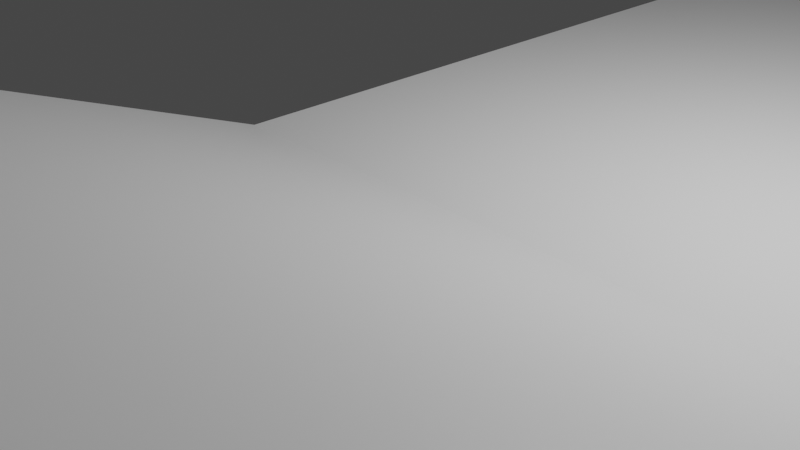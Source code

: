 # Source: beam.blend  (saved by Blender 2.93.21; exported with 4.5.12 LTS)
import bpy
from mathutils import Matrix  # noqa: F401  (used for matrix-valued properties, if any)

bpy.ops.wm.read_factory_settings(use_empty=True)
scene = bpy.context.scene
scene.name = 'Scene'

# ---- collections
col_collection = bpy.data.collections.new('Collection'); scene.collection.children.link(col_collection)

# ---- materials (node trees are filled in below, after node groups)
mat_material = bpy.data.materials.new('Material')
mat_material.alpha_threshold = 0.0
mat_material.use_transparent_shadow = False
mat_material.line_color = (0.0, 0.0, 0.0, 1.0)

# ---- material node trees
mat_material.use_nodes = True; mat_material.node_tree.nodes.clear()
_N = mat_material.node_tree.nodes; _L = mat_material.node_tree.links
n0 = _N.new('ShaderNodeOutputMaterial'); n0.name = 'Material Output'; n0.location = (300, 300)
n1 = _N.new('ShaderNodeBsdfPrincipled'); n1.name = 'Principled BSDF'; n1.location = (10, 300)
n1.distribution = 'GGX'
n1.subsurface_method = 'BURLEY'
n1.inputs[2].default_value = 0.4
n1.inputs[3].default_value = 1.45
n1.inputs[27].default_value = (0.0, 0.0, 0.0, 1.0)
n1.inputs[28].default_value = 1.0
_L.new(n1.outputs[0], n0.inputs[0])
n0.is_active_output = True

# ---- world
world_world = bpy.data.worlds.new('World'); scene.world = world_world
world_world.use_nodes = True; world_world.node_tree.nodes.clear()
_N = world_world.node_tree.nodes; _L = world_world.node_tree.links
n0 = _N.new('ShaderNodeOutputWorld'); n0.name = 'World Output'; n0.location = (300, 300)
n1 = _N.new('ShaderNodeBackground'); n1.name = 'Background'; n1.location = (10, 300)
n1.inputs[0].default_value = (0.05088, 0.05088, 0.05088, 1.0)
_L.new(n1.outputs[0], n0.inputs[0])
n0.is_active_output = True
world_world.color = (0.05088, 0.05088, 0.05088)
world_world.use_sun_shadow = False
world_world.sun_shadow_jitter_overblur = 0.0

# ---- cameras
cam_camera = bpy.data.cameras.new('Camera')
cam_camera.clip_end = 100.0
cam_camera.ortho_scale = 7.314

# ---- lights
light_light = bpy.data.lights.new('Light', 'POINT')
light_light.transmission_factor = 0.0
light_light.energy = 1000.0
light_light.shadow_soft_size = 0.1
light_light.shadow_maximum_resolution = 0.006
light_light.use_absolute_resolution = True

# ---- meshes
me_cube = bpy.data.meshes.new('Cube')
me_cube.from_pydata([(49.53, -1.0, 1.0), (49.53, -1.0, -1.0), (-1.0, -1.0, 1.0), (-1.0, -1.0, -1.0), (-1.0, 77.67, -1.0), (49.53, 77.67, 1.0), (-1.0, 77.67, 1.0), (49.53, 77.67, -1.0), (-1.0, 38.33, -1.0), (49.53, 38.33, 1.0), (-1.0, 38.33, 1.0), (49.53, 38.33, -1.0), (-1.0, 117.4, 1.0), (49.53, 117.4, -1.0), (-1.0, 117.4, -1.0), (49.53, 117.4, 1.0), (24.27, -1.0, 1.0), (24.27, -1.0, -1.0), (24.27, 77.67, -1.0), (24.27, 77.67, 1.0), (24.27, 38.33, -1.0), (24.27, 38.33, 1.0), (24.27, 117.4, 1.0), (24.27, 117.4, -1.0), (36.9, -1.0, -1.0), (36.9, 77.67, 1.0), (36.9, 38.33, 1.0), (36.9, 117.4, 1.0), (36.9, -1.0, 1.0), (36.9, 77.67, -1.0), (36.9, 38.33, -1.0), (36.9, 117.4, -1.0), (11.63, -1.0, 1.0), (11.63, 77.67, -1.0), (11.63, 38.33, -1.0), (11.63, 117.4, -1.0), (11.63, -1.0, -1.0), (11.63, 77.67, 1.0), (11.63, 38.33, 1.0), (11.63, 117.4, 1.0), (17.95, -1.0, -1.0), (17.95, 157.1, 1.0), (17.95, 77.67, 1.0), (17.95, 38.33, 1.0), (17.95, 117.4, 1.0), (17.95, 157.1, -1.0), (17.95, -1.0, 1.0), (17.95, 77.67, -1.0), (17.95, 38.33, -1.0), (17.95, 117.4, -1.0), (30.55, 157.1, -1.0), (30.55, -1.0, 1.0), (30.55, 77.67, -1.0), (30.55, 38.33, -1.0), (30.55, 117.4, -1.0), (30.55, -1.0, -1.0), (30.55, 157.1, 1.0), (30.55, 77.67, 1.0), (30.55, 38.33, 1.0), (30.55, 117.4, 1.0), (21.11, -1.0, -1.0), (21.11, 157.1, 1.0), (21.11, 77.67, 1.0), (21.11, 38.33, 1.0), (21.11, 117.4, 1.0), (21.11, 157.1, -1.0), (21.11, -1.0, 1.0), (21.11, 77.67, -1.0), (21.11, 38.33, -1.0), (21.11, 117.4, -1.0), (27.41, 157.1, -1.0), (27.41, -1.0, 1.0), (27.41, 77.67, -1.0), (27.41, 38.33, -1.0), (27.41, 117.4, -1.0), (27.41, -1.0, -1.0), (27.41, 157.1, 1.0), (27.41, 77.67, 1.0), (27.41, 38.33, 1.0), (27.41, 117.4, 1.0), (-1.0, 97.53, -1.0), (49.53, 97.53, 1.0), (-1.0, 97.53, 1.0), (49.53, 97.53, -1.0), (24.27, 97.53, 1.0), (24.27, 97.53, -1.0), (36.9, 97.53, 1.0), (36.9, 97.53, -1.0), (11.63, 97.53, -1.0), (11.63, 97.53, 1.0), (17.95, 97.53, 1.0), (17.95, 97.53, -1.0), (30.55, 97.53, -1.0), (30.55, 97.53, 1.0), (21.11, 97.53, 1.0), (21.11, 97.53, -1.0), (27.41, 97.53, -1.0), (27.41, 97.53, 1.0), (-1.0, 87.6, -1.0), (49.53, 87.6, 1.0), (24.27, 87.6, 1.0), (24.27, 87.6, -1.0), (36.9, 87.6, 1.0), (36.9, 87.6, -1.0), (11.63, 87.6, -1.0), (11.63, 87.6, 1.0), (17.95, 87.6, 1.0), (17.95, 87.6, -1.0), (30.55, 87.6, -1.0), (30.55, 87.6, 1.0), (21.11, 87.6, 1.0), (21.11, 87.6, -1.0), (27.41, 87.6, -1.0), (27.41, 87.6, 1.0), (-1.0, 87.6, 1.0), (49.53, 87.6, -1.0), (-1.0, 107.5, 1.0), (49.53, 107.5, -1.0), (-1.0, 107.5, -1.0), (49.53, 107.5, 1.0), (24.27, 107.5, 1.0), (24.27, 107.5, -1.0), (36.9, 107.5, 1.0), (36.9, 107.5, -1.0), (11.63, 107.5, -1.0), (11.63, 107.5, 1.0), (17.95, 107.5, 1.0), (17.95, 107.5, -1.0), (30.55, 107.5, -1.0), (30.55, 107.5, 1.0), (21.11, 107.5, 1.0), (21.11, 107.5, -1.0), (27.41, 107.5, -1.0), (27.41, 107.5, 1.0), (-1.0, 92.56, 1.0), (49.53, 92.56, -1.0), (-1.0, 92.56, -1.0), (49.53, 92.56, 1.0), (24.27, 92.56, 1.0), (24.27, 92.56, -1.0), (36.9, 92.56, 1.0), (36.9, 92.56, -1.0), (11.63, 92.56, -1.0), (11.63, 92.56, 1.0), (17.95, 92.56, 1.0), (17.95, 92.56, -1.0), (30.55, 92.56, -1.0), (30.55, 92.56, 1.0), (21.11, 92.56, 1.0), (21.11, 92.56, -1.0), (27.41, 92.56, -1.0), (27.41, 92.56, 1.0), (-1.0, 102.5, -1.0), (49.53, 102.5, 1.0), (24.27, 102.5, 1.0), (24.27, 102.5, -1.0), (36.9, 102.5, 1.0), (36.9, 102.5, -1.0), (11.63, 102.5, -1.0), (11.63, 102.5, 1.0), (17.95, 102.5, 1.0), (17.95, 102.5, -1.0), (30.55, 102.5, -1.0), (30.55, 102.5, 1.0), (21.11, 102.5, 1.0), (21.11, 102.5, -1.0), (27.41, 102.5, -1.0), (27.41, 102.5, 1.0), (-1.0, 102.5, 1.0), (49.53, 102.5, -1.0), (98.36, 102.5, 1.0), (98.36, 97.53, 1.0), (98.36, 97.53, -1.0), (98.36, 92.56, 1.0), (98.36, 87.6, 1.0), (98.36, 87.6, -1.0), (98.36, 92.56, -1.0), (98.36, 102.5, -1.0), (121.8, 102.5, 1.0), (121.8, 97.53, 1.0), (121.8, 97.53, -1.0), (121.8, 92.56, 1.0), (121.8, 87.6, 1.0), (121.8, 87.6, -1.0), (121.8, 92.56, -1.0), (121.8, 102.5, -1.0), (98.36, 115.3, 1.0), (98.36, 115.3, -1.0), (121.8, 115.3, 1.0), (121.8, 115.3, -1.0), (98.36, 42.23, 1.0), (98.36, 42.23, -1.0), (121.8, 42.23, 1.0), (121.8, 42.23, -1.0), (132.1, 102.5, 1.0), (132.1, 97.53, 1.0), (132.1, 97.53, -1.0), (132.1, 92.56, 1.0), (132.1, 87.6, 1.0), (132.1, 87.6, -1.0), (132.1, 92.56, -1.0), (132.1, 102.5, -1.0), (132.1, 115.3, 1.0), (132.1, 115.3, -1.0), (132.1, 42.23, 1.0), (132.1, 42.23, -1.0), (-1.0, 18.67, -1.0), (49.53, 18.67, 1.0), (-1.0, 18.67, 1.0), (49.53, 18.67, -1.0), (24.27, 18.67, -1.0), (24.27, 18.67, 1.0), (36.9, 18.67, 1.0), (36.9, 18.67, -1.0), (11.63, 18.67, -1.0), (11.63, 18.67, 1.0), (17.95, 18.67, 1.0), (17.95, 18.67, -1.0), (30.55, 18.67, -1.0), (30.55, 18.67, 1.0), (21.11, 18.67, 1.0), (21.11, 18.67, -1.0), (27.41, 18.67, -1.0), (27.41, 18.67, 1.0), (-1.0, 28.5, 1.0), (49.53, 28.5, -1.0), (-1.0, 28.5, -1.0), (49.53, 28.5, 1.0), (24.27, 28.5, -1.0), (24.27, 28.5, 1.0), (36.9, 28.5, 1.0), (36.9, 28.5, -1.0), (11.63, 28.5, -1.0), (11.63, 28.5, 1.0), (17.95, 28.5, 1.0), (17.95, 28.5, -1.0), (30.55, 28.5, -1.0), (30.55, 28.5, 1.0), (21.11, 28.5, 1.0), (21.11, 28.5, -1.0), (27.41, 28.5, -1.0), (27.41, 28.5, 1.0), (-1.0, 8.833, -1.0), (49.53, 8.833, 1.0), (24.27, 8.833, -1.0), (24.27, 8.833, 1.0), (36.9, 8.833, 1.0), (36.9, 8.833, -1.0), (11.63, 8.833, -1.0), (11.63, 8.833, 1.0), (17.95, 8.833, 1.0), (17.95, 8.833, -1.0), (30.55, 8.833, -1.0), (30.55, 8.833, 1.0), (21.11, 8.833, 1.0), (21.11, 8.833, -1.0), (27.41, 8.833, -1.0), (27.41, 8.833, 1.0), (-1.0, 8.833, 1.0), (49.53, 8.833, -1.0), (-1.0, 13.75, 1.0), (49.53, 13.75, -1.0), (-1.0, 13.75, -1.0), (49.53, 13.75, 1.0), (24.27, 13.75, -1.0), (24.27, 13.75, 1.0), (36.9, 13.75, 1.0), (36.9, 13.75, -1.0), (11.63, 13.75, -1.0), (11.63, 13.75, 1.0), (17.95, 13.75, 1.0), (17.95, 13.75, -1.0), (30.55, 13.75, -1.0), (30.55, 13.75, 1.0), (21.11, 13.75, 1.0), (21.11, 13.75, -1.0), (27.41, 13.75, -1.0), (27.41, 13.75, 1.0), (-1.0, 23.58, -1.0), (49.53, 23.58, 1.0), (24.27, 23.58, -1.0), (24.27, 23.58, 1.0), (36.9, 23.58, 1.0), (36.9, 23.58, -1.0), (11.63, 23.58, -1.0), (11.63, 23.58, 1.0), (17.95, 23.58, 1.0), (17.95, 23.58, -1.0), (30.55, 23.58, -1.0), (30.55, 23.58, 1.0), (21.11, 23.58, 1.0), (21.11, 23.58, -1.0), (27.41, 23.58, -1.0), (27.41, 23.58, 1.0), (-1.0, 23.58, 1.0), (49.53, 23.58, -1.0), (98.36, -0.7951, 1.0), (98.36, -0.7951, -1.0), (121.8, -0.7951, 1.0), (121.8, -0.7951, -1.0), (132.1, -0.7951, 1.0), (132.1, -0.7951, -1.0), (152.6, 102.5, 1.0), (152.6, 97.53, 1.0), (152.6, 97.53, -1.0), (152.6, 92.56, 1.0), (152.6, 87.6, 1.0), (152.6, 87.6, -1.0), (152.6, 92.56, -1.0), (152.6, 102.5, -1.0), (152.6, 115.3, 1.0), (152.6, 115.3, -1.0), (152.6, 42.23, 1.0), (152.6, 42.23, -1.0), (152.6, -0.7951, 1.0), (152.6, -0.7951, -1.0), (98.75, 13.75, -1.0), (98.75, 18.67, -1.0), (98.75, 18.67, 1.0), (98.75, 23.58, -1.0), (98.75, 28.5, -1.0), (98.75, 28.5, 1.0), (98.75, 13.75, 1.0), (98.75, 23.58, 1.0), (-1.0, -39.9, 14.13), (-1.0, -39.9, 16.13), (49.53, -39.9, 16.13), (49.53, -39.9, 14.13), (11.63, -39.9, 16.13), (36.9, -39.9, 14.13), (27.41, -39.9, 16.13), (24.27, -39.9, 16.13), (21.11, -39.9, 14.13), (24.27, -39.9, 14.13), (30.55, -39.9, 14.13), (36.9, -39.9, 16.13), (17.95, -39.9, 16.13), (11.63, -39.9, 14.13), (17.95, -39.9, 14.13), (21.11, -39.9, 16.13), (30.55, -39.9, 16.13), (27.41, -39.9, 14.13), (-1.0, -54.1, 14.13), (-1.0, -54.1, 16.13), (49.53, -54.1, 16.13), (49.53, -54.1, 14.13), (11.63, -54.1, 16.13), (36.9, -54.1, 14.13), (27.41, -54.1, 16.13), (24.27, -54.1, 16.13), (21.11, -54.1, 14.13), (24.27, -54.1, 14.13), (30.55, -54.1, 14.13), (36.9, -54.1, 16.13), (17.95, -54.1, 16.13), (11.63, -54.1, 14.13), (17.95, -54.1, 14.13), (21.11, -54.1, 16.13), (30.55, -54.1, 16.13), (27.41, -54.1, 14.13), (-1.0, -66.56, 22.45), (-1.0, -66.56, 24.45), (49.53, -66.56, 24.45), (49.53, -66.56, 22.45), (11.63, -66.56, 24.45), (36.9, -66.56, 22.45), (27.41, -66.56, 24.45), (24.27, -66.56, 24.45), (21.11, -66.56, 22.45), (24.27, -66.56, 22.45), (30.55, -66.56, 22.45), (36.9, -66.56, 24.45), (17.95, -66.56, 24.45), (11.63, -66.56, 22.45), (17.95, -66.56, 22.45), (21.11, -66.56, 24.45), (30.55, -66.56, 24.45), (27.41, -66.56, 22.45), (-1.0, -95.9, 22.45), (-1.0, -95.9, 24.45), (49.53, -95.9, 24.45), (49.53, -95.9, 22.45), (11.63, -95.9, 24.45), (36.9, -95.9, 22.45), (27.41, -95.9, 24.45), (24.27, -95.9, 24.45), (21.11, -95.9, 22.45), (24.27, -95.9, 22.45), (30.55, -95.9, 22.45), (36.9, -95.9, 24.45), (17.95, -95.9, 24.45), (11.63, -95.9, 22.45), (17.95, -95.9, 22.45), (21.11, -95.9, 24.45), (30.55, -95.9, 24.45), (27.41, -95.9, 22.45), (-1.0, -137.5, 22.45), (-1.0, -137.5, 24.45), (49.53, -137.5, 24.45), (49.53, -137.5, 22.45), (11.63, -137.5, 24.45), (36.9, -137.5, 22.45), (27.41, -137.5, 24.45), (24.27, -137.5, 24.45), (21.11, -137.5, 22.45), (24.27, -137.5, 22.45), (30.55, -137.5, 22.45), (36.9, -137.5, 24.45), (17.95, -137.5, 24.45), (11.63, -137.5, 22.45), (17.95, -137.5, 22.45), (21.11, -137.5, 24.45), (30.55, -137.5, 24.45), (27.41, -137.5, 22.45)], [], [(249, 258, 2, 32), (28, 51, 340, 335), (247, 259, 1, 24), (259, 243, 0, 1), (115, 99, 5, 7), (103, 115, 7, 29), (105, 114, 6, 37), (226, 224, 10, 8), (21, 20, 18, 19), (118, 116, 12, 14), (49, 14, 12, 44), (79, 76, 70, 74), (67, 18, 20, 68), (113, 100, 19, 77), (111, 101, 18, 67), (59, 54, 50, 56), (255, 244, 17, 60), (66, 46, 336, 339), (257, 245, 16, 71), (243, 246, 28, 0), (55, 24, 329, 334), (99, 102, 25, 5), (74, 69, 64, 79), (43, 42, 47, 48), (108, 103, 29, 52), (44, 41, 45, 49), (252, 247, 24, 55), (242, 248, 36, 3), (98, 104, 33, 4), (106, 105, 37, 42), (17, 75, 341, 333), (250, 249, 32, 46), (254, 250, 46, 66), (1, 0, 326, 327), (110, 106, 42, 62), (62, 42, 43, 63), (61, 41, 44, 64), (248, 251, 40, 36), (104, 107, 47, 33), (256, 252, 55, 75), (70, 76, 56, 50), (112, 108, 52, 72), (48, 8, 10, 43), (70, 50, 54, 74), (246, 253, 51, 28), (2, 3, 324, 325), (102, 109, 57, 25), (47, 42, 6, 4), (13, 54, 59, 15), (19, 62, 63, 21), (100, 110, 62, 19), (3, 36, 337, 324), (245, 254, 66, 16), (251, 255, 60, 40), (45, 41, 61, 65), (107, 111, 67, 47), (47, 67, 68, 48), (45, 65, 69, 49), (64, 69, 65, 61), (11, 20, 21, 9), (101, 112, 72, 18), (244, 256, 75, 17), (253, 257, 71, 51), (60, 17, 333, 332), (109, 113, 77, 57), (7, 5, 19, 18), (56, 76, 79, 59), (163, 167, 97, 93), (155, 166, 96, 85), (161, 165, 95, 91), (154, 164, 94, 84), (156, 163, 93, 86), (166, 162, 92, 96), (158, 161, 91, 88), (164, 160, 90, 94), (160, 159, 89, 90), (152, 158, 88, 80), (162, 157, 87, 92), (153, 156, 86, 81), (165, 155, 85, 95), (167, 154, 84, 97), (136, 134, 82, 80), (159, 168, 82, 89), (157, 169, 83, 87), (115, 135, 176, 175), (4, 6, 114, 98), (147, 151, 113, 109), (139, 150, 112, 101), (145, 149, 111, 107), (138, 148, 110, 100), (140, 147, 109, 102), (150, 146, 108, 112), (142, 145, 107, 104), (148, 144, 106, 110), (144, 143, 105, 106), (136, 142, 104, 98), (146, 141, 103, 108), (137, 140, 102, 99), (149, 139, 101, 111), (151, 138, 100, 113), (143, 134, 114, 105), (141, 135, 115, 103), (153, 81, 171, 170), (13, 15, 119, 117), (31, 13, 117, 123), (39, 12, 116, 125), (79, 22, 120, 133), (69, 23, 121, 131), (15, 27, 122, 119), (54, 31, 123, 128), (14, 35, 124, 118), (44, 39, 125, 126), (64, 44, 126, 130), (35, 49, 127, 124), (74, 54, 128, 132), (27, 59, 129, 122), (22, 64, 130, 120), (49, 69, 131, 127), (23, 74, 132, 121), (59, 79, 133, 129), (152, 168, 116, 118), (83, 81, 137, 135), (87, 83, 135, 141), (89, 82, 134, 143), (97, 84, 138, 151), (95, 85, 139, 149), (81, 86, 140, 137), (92, 87, 141, 146), (80, 88, 142, 136), (90, 89, 143, 144), (94, 90, 144, 148), (88, 91, 145, 142), (96, 92, 146, 150), (86, 93, 147, 140), (84, 94, 148, 138), (91, 95, 149, 145), (85, 96, 150, 139), (93, 97, 151, 147), (98, 114, 134, 136), (80, 82, 168, 152), (117, 119, 153, 169), (123, 117, 169, 157), (125, 116, 168, 159), (133, 120, 154, 167), (131, 121, 155, 165), (119, 122, 156, 153), (128, 123, 157, 162), (118, 124, 158, 152), (126, 125, 159, 160), (130, 126, 160, 164), (124, 127, 161, 158), (132, 128, 162, 166), (122, 129, 163, 156), (120, 130, 164, 154), (127, 131, 165, 161), (121, 132, 166, 155), (129, 133, 167, 163), (175, 176, 184, 183), (172, 177, 185, 180), (137, 99, 174, 173), (81, 83, 172, 171), (169, 153, 170, 177), (83, 169, 177, 172), (135, 137, 173, 176), (99, 115, 175, 174), (173, 181, 179, 171), (180, 185, 201, 196), (182, 192, 204, 198), (181, 197, 195, 179), (173, 174, 182, 181), (170, 171, 179, 178), (185, 177, 187, 189), (172, 180, 184, 176), (175, 183, 193, 191), (187, 186, 188, 189), (170, 178, 188, 186), (177, 170, 186, 187), (189, 188, 202, 203), (190, 191, 297, 296), (174, 175, 191, 190), (182, 174, 190, 192), (181, 182, 198, 197), (202, 194, 302, 310), (199, 200, 308, 307), (201, 203, 311, 309), (203, 202, 310, 311), (197, 198, 306, 305), (185, 189, 203, 201), (193, 183, 199, 205), (191, 193, 299, 297), (178, 179, 195, 194), (188, 178, 194, 202), (183, 184, 200, 199), (180, 196, 200, 184), (289, 293, 223, 219), (280, 292, 222, 210), (287, 291, 221, 217), (281, 290, 220, 211), (282, 289, 219, 212), (292, 288, 218, 222), (284, 287, 217, 214), (290, 286, 216, 220), (286, 285, 215, 216), (278, 284, 214, 206), (288, 283, 213, 218), (279, 282, 212, 207), (293, 281, 211, 223), (291, 280, 210, 221), (262, 260, 208, 206), (295, 279, 207, 209), (283, 295, 209, 213), (285, 294, 208, 215), (38, 10, 224, 233), (30, 11, 225, 231), (11, 9, 227, 225), (68, 20, 228, 239), (78, 21, 229, 241), (9, 26, 230, 227), (53, 30, 231, 236), (8, 34, 232, 226), (43, 38, 233, 234), (63, 43, 234, 238), (34, 48, 235, 232), (73, 53, 236, 240), (26, 58, 237, 230), (21, 63, 238, 229), (48, 68, 239, 235), (20, 73, 240, 228), (58, 78, 241, 237), (278, 294, 224, 226), (3, 2, 258, 242), (273, 277, 257, 253), (264, 276, 256, 244), (271, 275, 255, 251), (265, 274, 254, 245), (266, 273, 253, 246), (276, 272, 252, 256), (268, 271, 251, 248), (274, 270, 250, 254), (270, 269, 249, 250), (262, 268, 248, 242), (272, 267, 247, 252), (263, 266, 246, 243), (277, 265, 245, 257), (275, 264, 244, 255), (261, 263, 243, 259), (267, 261, 259, 247), (269, 260, 258, 249), (215, 208, 260, 269), (213, 209, 261, 267), (207, 263, 322, 318), (221, 210, 264, 275), (223, 211, 265, 277), (207, 212, 266, 263), (218, 213, 267, 272), (206, 214, 268, 262), (216, 215, 269, 270), (220, 216, 270, 274), (214, 217, 271, 268), (222, 218, 272, 276), (212, 219, 273, 266), (211, 220, 274, 265), (217, 221, 275, 271), (210, 222, 276, 264), (219, 223, 277, 273), (242, 258, 260, 262), (206, 208, 294, 278), (233, 224, 294, 285), (231, 225, 295, 283), (261, 209, 317, 316), (239, 228, 280, 291), (241, 229, 281, 293), (227, 230, 282, 279), (236, 231, 283, 288), (226, 232, 284, 278), (234, 233, 285, 286), (238, 234, 286, 290), (232, 235, 287, 284), (240, 236, 288, 292), (230, 237, 289, 282), (229, 238, 290, 281), (235, 239, 291, 287), (228, 240, 292, 280), (237, 241, 293, 289), (296, 297, 299, 298), (298, 299, 301, 300), (193, 205, 301, 299), (204, 192, 298, 300), (192, 190, 296, 298), (197, 305, 303, 195), (309, 302, 303, 304), (308, 305, 306, 307), (305, 308, 304, 303), (302, 309, 311, 310), (307, 306, 312, 313), (313, 312, 314, 315), (301, 205, 313, 315), (196, 201, 309, 304), (205, 199, 307, 313), (194, 195, 303, 302), (198, 204, 312, 306), (204, 300, 314, 312), (196, 304, 308, 200), (300, 301, 315, 314), (317, 318, 322, 316), (320, 321, 323, 319), (225, 227, 321, 320), (295, 225, 320, 319), (227, 279, 323, 321), (279, 295, 319, 323), (209, 207, 318, 317), (263, 261, 316, 322), (329, 327, 345, 347), (336, 328, 346, 354), (341, 334, 352, 359), (328, 325, 343, 346), (335, 340, 358, 353), (327, 326, 344, 345), (333, 341, 359, 351), (326, 335, 353, 344), (32, 2, 325, 328), (46, 32, 328, 336), (36, 40, 338, 337), (24, 1, 327, 329), (16, 66, 339, 331), (51, 71, 330, 340), (0, 28, 335, 326), (75, 55, 334, 341), (71, 16, 331, 330), (40, 60, 332, 338), (350, 351, 369, 368), (356, 350, 368, 374), (348, 349, 367, 366), (342, 355, 373, 360), (347, 345, 363, 365), (354, 346, 364, 372), (359, 352, 370, 377), (346, 343, 361, 364), (324, 337, 355, 342), (330, 331, 349, 348), (338, 332, 350, 356), (332, 333, 351, 350), (331, 339, 357, 349), (337, 338, 356, 355), (339, 336, 354, 357), (334, 329, 347, 352), (340, 330, 348, 358), (325, 324, 342, 343), (373, 374, 392, 391), (367, 375, 393, 385), (368, 369, 387, 386), (374, 368, 386, 392), (366, 367, 385, 384), (360, 373, 391, 378), (365, 363, 381, 383), (372, 364, 382, 390), (349, 357, 375, 367), (355, 356, 374, 373), (357, 354, 372, 375), (352, 347, 365, 370), (358, 348, 366, 376), (343, 342, 360, 361), (344, 353, 371, 362), (351, 359, 377, 369), (345, 344, 362, 363), (353, 358, 376, 371), (388, 383, 401, 406), (393, 390, 408, 411), (391, 392, 410, 409), (385, 393, 411, 403), (386, 387, 405, 404), (392, 386, 404, 410), (384, 385, 403, 402), (378, 391, 409, 396), (375, 372, 390, 393), (370, 365, 383, 388), (376, 366, 384, 394), (361, 360, 378, 379), (362, 371, 389, 380), (369, 377, 395, 387), (363, 362, 380, 381), (371, 376, 394, 389), (364, 361, 379, 382), (377, 370, 388, 395), (409, 400, 397, 396), (413, 402, 403, 405), (399, 398, 407, 401), (410, 408, 400, 409), (404, 411, 408, 410), (401, 407, 412, 406), (405, 403, 411, 404), (406, 412, 402, 413), (394, 384, 402, 412), (379, 378, 396, 397), (380, 389, 407, 398), (387, 395, 413, 405), (381, 380, 398, 399), (389, 394, 412, 407), (382, 379, 397, 400), (395, 388, 406, 413), (390, 382, 400, 408), (383, 381, 399, 401)])
_uv = me_cube.uv_layers.new(name='UVMap')
_uv.uv.foreach_set('vector', [0.8125, 0.7345, 0.875, 0.7345, 0.875, 0.75, 0.8125, 0.75, 0.6875, 0.75, 0.7189, 0.75, 0.7189, 0.75, 0.6875, 0.75, 0.3125, 0.7345, 0.375, 0.7345, 0.375, 0.75, 0.3125, 0.75, 0.375, 0.7345, 0.625, 0.7345, 0.625, 0.75, 0.375, 0.75, 0.375, 0.6099, 0.625, 0.6099, 0.625, 0.6256, 0.375, 0.6256, 0.3125, 0.6099, 0.375, 0.6099, 0.375, 0.6256, 0.3125, 0.6256, 0.8125, 0.6099, 0.875, 0.6099, 0.875, 0.6256, 0.8125, 0.6256, 0.375, 0.04664, 0.625, 0.04664, 0.625, 0.06219, 0.375, 0.06219, 0.0, 0.0, 0.25, 0.6878, 0.25, 0.6256, 0.75, 0.6256, 0.375, 0.1715, 0.625, 0.1715, 0.625, 0.1872, 0.375, 0.1872, 0.0, 0.0, 0.375, 0.1872, 0.0, 0.0, 0.0, 0.0, 0.0, 0.0, 0.7345, 0.5, 0.2655, 0.5, 0.2655, 0.5628, 0.2344, 0.6256, 0.25, 0.6256, 0.25, 0.6878, 0.2344, 0.6878, 0.7345, 0.6099, 0.75, 0.6099, 0.75, 0.6256, 0.7345, 0.6256, 0.2344, 0.6099, 0.25, 0.6099, 0.25, 0.6256, 0.2344, 0.6256, 0.0, 0.0, 0.2811, 0.5628, 0.2811, 0.5, 0.7189, 0.5, 0.2344, 0.7345, 0.25, 0.7345, 0.25, 0.75, 0.2344, 0.75, 0.7656, 0.75, 0.7812, 0.75, 0.7812, 0.75, 0.7656, 0.75, 0.7345, 0.7345, 0.75, 0.7345, 0.75, 0.75, 0.7345, 0.75, 0.625, 0.7345, 0.6875, 0.7345, 0.6875, 0.75, 0.625, 0.75, 0.2811, 0.75, 0.3125, 0.75, 0.3125, 0.75, 0.2811, 0.75, 0.625, 0.6099, 0.6875, 0.6099, 0.6875, 0.6256, 0.625, 0.6256, 0.2655, 0.5628, 0.2344, 0.5628, 0.0, 0.0, 0.0, 0.0, 0.0, 0.0, 0.7812, 0.6256, 0.2188, 0.6256, 0.2188, 0.6878, 0.2811, 0.6099, 0.3125, 0.6099, 0.3125, 0.6256, 0.2811, 0.6256, 0.0, 0.0, 0.7812, 0.5, 0.2188, 0.5, 0.2188, 0.5628, 0.2811, 0.7345, 0.3125, 0.7345, 0.3125, 0.75, 0.2811, 0.75, 0.125, 0.7345, 0.1875, 0.7345, 0.1875, 0.75, 0.125, 0.75, 0.125, 0.6099, 0.1875, 0.6099, 0.1875, 0.6256, 0.125, 0.6256, 0.7812, 0.6099, 0.8125, 0.6099, 0.8125, 0.6256, 0.7812, 0.6256, 0.25, 0.75, 0.2655, 0.75, 0.2655, 0.75, 0.25, 0.75, 0.7812, 0.7345, 0.8125, 0.7345, 0.8125, 0.75, 0.7812, 0.75, 0.7656, 0.7345, 0.7812, 0.7345, 0.7812, 0.75, 0.7656, 0.75, 0.375, 0.75, 0.625, 0.75, 0.625, 0.75, 0.375, 0.75, 0.7656, 0.6099, 0.7812, 0.6099, 0.7812, 0.6256, 0.7656, 0.6256, 0.7656, 0.6256, 0.7812, 0.6256, 0.7812, 0.6878, 0.7656, 0.6878, 0.7656, 0.5, 0.7812, 0.5, 0.7812, 0.5628, 0.7656, 0.5628, 0.1875, 0.7345, 0.2188, 0.7345, 0.2188, 0.75, 0.1875, 0.75, 0.1875, 0.6099, 0.2188, 0.6099, 0.2188, 0.6256, 0.1875, 0.6256, 0.2655, 0.7345, 0.2811, 0.7345, 0.2811, 0.75, 0.2655, 0.75, 0.375, 0.3905, 0.625, 0.3905, 0.625, 0.4061, 0.375, 0.4061, 0.2655, 0.6099, 0.2811, 0.6099, 0.2811, 0.6256, 0.2655, 0.6256, 0.0, 0.0, 0.375, 0.06219, 0.0, 0.0, 0.0, 0.0, 0.2655, 0.5, 0.2811, 0.5, 0.2811, 0.5628, 0.2655, 0.5628, 0.6875, 0.7345, 0.7189, 0.7345, 0.7189, 0.75, 0.6875, 0.75, 0.625, 0.0, 0.375, 0.0, 0.375, 0.0, 0.625, 0.0, 0.6875, 0.6099, 0.7189, 0.6099, 0.7189, 0.6256, 0.6875, 0.6256, 0.2188, 0.6256, 0.7812, 0.6256, 0.0, 0.0, 0.375, 0.1244, 0.375, 0.5628, 0.2811, 0.5628, 0.0, 0.0, 0.625, 0.5628, 0.75, 0.6256, 0.7656, 0.6256, 0.7656, 0.6878, 0.75, 0.6878, 0.75, 0.6099, 0.7656, 0.6099, 0.7656, 0.6256, 0.75, 0.6256, 0.125, 0.75, 0.1875, 0.75, 0.1875, 0.75, 0.125, 0.75, 0.75, 0.7345, 0.7656, 0.7345, 0.7656, 0.75, 0.75, 0.75, 0.2188, 0.7345, 0.2344, 0.7345, 0.2344, 0.75, 0.2188, 0.75, 0.375, 0.3438, 0.625, 0.3438, 0.625, 0.3594, 0.375, 0.3594, 0.2188, 0.6099, 0.2344, 0.6099, 0.2344, 0.6256, 0.2188, 0.6256, 0.2188, 0.6256, 0.2344, 0.6256, 0.2344, 0.6878, 0.2188, 0.6878, 0.2188, 0.5, 0.2344, 0.5, 0.2344, 0.5628, 0.2188, 0.5628, 0.0, 0.0, 0.2344, 0.5628, 0.2344, 0.5, 0.7656, 0.5, 0.375, 0.6878, 0.0, 0.0, 0.0, 0.0, 0.625, 0.6878, 0.25, 0.6099, 0.2655, 0.6099, 0.2655, 0.6256, 0.25, 0.6256, 0.25, 0.7345, 0.2655, 0.7345, 0.2655, 0.75, 0.25, 0.75, 0.7189, 0.7345, 0.7345, 0.7345, 0.7345, 0.75, 0.7189, 0.75, 0.2344, 0.75, 0.25, 0.75, 0.25, 0.75, 0.2344, 0.75, 0.7189, 0.6099, 0.7345, 0.6099, 0.7345, 0.6256, 0.7189, 0.6256, 0.375, 0.6256, 0.625, 0.6256, 0.0, 0.0, 0.25, 0.6256, 0.7189, 0.5, 0.7345, 0.5, 0.7345, 0.5628, 0.7189, 0.5628, 0.7189, 0.5864, 0.7345, 0.5864, 0.7345, 0.5942, 0.7189, 0.5942, 0.25, 0.5864, 0.2655, 0.5864, 0.2655, 0.5942, 0.25, 0.5942, 0.2188, 0.5864, 0.2344, 0.5864, 0.2344, 0.5942, 0.2188, 0.5942, 0.75, 0.5864, 0.7656, 0.5864, 0.7656, 0.5942, 0.75, 0.5942, 0.6875, 0.5864, 0.7189, 0.5864, 0.7189, 0.5942, 0.6875, 0.5942, 0.2655, 0.5864, 0.2811, 0.5864, 0.2811, 0.5942, 0.2655, 0.5942, 0.1875, 0.5864, 0.2188, 0.5864, 0.2188, 0.5942, 0.1875, 0.5942, 0.7656, 0.5864, 0.7812, 0.5864, 0.7812, 0.5942, 0.7656, 0.5942, 0.7812, 0.5864, 0.8125, 0.5864, 0.8125, 0.5942, 0.7812, 0.5942, 0.125, 0.5864, 0.1875, 0.5864, 0.1875, 0.5942, 0.125, 0.5942, 0.2811, 0.5864, 0.3125, 0.5864, 0.3125, 0.5942, 0.2811, 0.5942, 0.625, 0.5864, 0.6875, 0.5864, 0.6875, 0.5942, 0.625, 0.5942, 0.2344, 0.5864, 0.25, 0.5864, 0.25, 0.5942, 0.2344, 0.5942, 0.7345, 0.5864, 0.75, 0.5864, 0.75, 0.5942, 0.7345, 0.5942, 0.375, 0.1479, 0.625, 0.1479, 0.625, 0.1558, 0.375, 0.1558, 0.8125, 0.5864, 0.875, 0.5864, 0.875, 0.5942, 0.8125, 0.5942, 0.3125, 0.5864, 0.375, 0.5864, 0.375, 0.5942, 0.3125, 0.5942, 0.375, 0.6099, 0.375, 0.6021, 0.375, 0.6021, 0.375, 0.6099, 0.375, 0.1244, 0.625, 0.1244, 0.625, 0.1401, 0.375, 0.1401, 0.7189, 0.6021, 0.7345, 0.6021, 0.7345, 0.6099, 0.7189, 0.6099, 0.25, 0.6021, 0.2655, 0.6021, 0.2655, 0.6099, 0.25, 0.6099, 0.2188, 0.6021, 0.2344, 0.6021, 0.2344, 0.6099, 0.2188, 0.6099, 0.75, 0.6021, 0.7656, 0.6021, 0.7656, 0.6099, 0.75, 0.6099, 0.6875, 0.6021, 0.7189, 0.6021, 0.7189, 0.6099, 0.6875, 0.6099, 0.2655, 0.6021, 0.2811, 0.6021, 0.2811, 0.6099, 0.2655, 0.6099, 0.1875, 0.6021, 0.2188, 0.6021, 0.2188, 0.6099, 0.1875, 0.6099, 0.7656, 0.6021, 0.7812, 0.6021, 0.7812, 0.6099, 0.7656, 0.6099, 0.7812, 0.6021, 0.8125, 0.6021, 0.8125, 0.6099, 0.7812, 0.6099, 0.125, 0.6021, 0.1875, 0.6021, 0.1875, 0.6099, 0.125, 0.6099, 0.2811, 0.6021, 0.3125, 0.6021, 0.3125, 0.6099, 0.2811, 0.6099, 0.625, 0.6021, 0.6875, 0.6021, 0.6875, 0.6099, 0.625, 0.6099, 0.2344, 0.6021, 0.25, 0.6021, 0.25, 0.6099, 0.2344, 0.6099, 0.7345, 0.6021, 0.75, 0.6021, 0.75, 0.6099, 0.7345, 0.6099, 0.8125, 0.6021, 0.875, 0.6021, 0.875, 0.6099, 0.8125, 0.6099, 0.3125, 0.6021, 0.375, 0.6021, 0.375, 0.6099, 0.3125, 0.6099, 0.625, 0.5864, 0.625, 0.5942, 0.625, 0.5942, 0.625, 0.5864, 0.375, 0.5628, 0.625, 0.5628, 0.625, 0.5785, 0.375, 0.5785, 0.3125, 0.5628, 0.375, 0.5628, 0.375, 0.5785, 0.3125, 0.5785, 0.8125, 0.5628, 0.875, 0.5628, 0.875, 0.5785, 0.8125, 0.5785, 0.7345, 0.5628, 0.75, 0.5628, 0.75, 0.5785, 0.7345, 0.5785, 0.2344, 0.5628, 0.25, 0.5628, 0.25, 0.5785, 0.2344, 0.5785, 0.625, 0.5628, 0.6875, 0.5628, 0.6875, 0.5785, 0.625, 0.5785, 0.2811, 0.5628, 0.3125, 0.5628, 0.3125, 0.5785, 0.2811, 0.5785, 0.125, 0.5628, 0.1875, 0.5628, 0.1875, 0.5785, 0.125, 0.5785, 0.7812, 0.5628, 0.8125, 0.5628, 0.8125, 0.5785, 0.7812, 0.5785, 0.7656, 0.5628, 0.7812, 0.5628, 0.7812, 0.5785, 0.7656, 0.5785, 0.1875, 0.5628, 0.2188, 0.5628, 0.2188, 0.5785, 0.1875, 0.5785, 0.2655, 0.5628, 0.2811, 0.5628, 0.2811, 0.5785, 0.2655, 0.5785, 0.6875, 0.5628, 0.7189, 0.5628, 0.7189, 0.5785, 0.6875, 0.5785, 0.75, 0.5628, 0.7656, 0.5628, 0.7656, 0.5785, 0.75, 0.5785, 0.2188, 0.5628, 0.2344, 0.5628, 0.2344, 0.5785, 0.2188, 0.5785, 0.25, 0.5628, 0.2655, 0.5628, 0.2655, 0.5785, 0.25, 0.5785, 0.7189, 0.5628, 0.7345, 0.5628, 0.7345, 0.5785, 0.7189, 0.5785, 0.375, 0.1636, 0.625, 0.1636, 0.625, 0.1715, 0.375, 0.1715, 0.375, 0.5942, 0.625, 0.5942, 0.625, 0.6021, 0.375, 0.6021, 0.3125, 0.5942, 0.375, 0.5942, 0.375, 0.6021, 0.3125, 0.6021, 0.8125, 0.5942, 0.875, 0.5942, 0.875, 0.6021, 0.8125, 0.6021, 0.7345, 0.5942, 0.75, 0.5942, 0.75, 0.6021, 0.7345, 0.6021, 0.2344, 0.5942, 0.25, 0.5942, 0.25, 0.6021, 0.2344, 0.6021, 0.625, 0.5942, 0.6875, 0.5942, 0.6875, 0.6021, 0.625, 0.6021, 0.2811, 0.5942, 0.3125, 0.5942, 0.3125, 0.6021, 0.2811, 0.6021, 0.125, 0.5942, 0.1875, 0.5942, 0.1875, 0.6021, 0.125, 0.6021, 0.7812, 0.5942, 0.8125, 0.5942, 0.8125, 0.6021, 0.7812, 0.6021, 0.7656, 0.5942, 0.7812, 0.5942, 0.7812, 0.6021, 0.7656, 0.6021, 0.1875, 0.5942, 0.2188, 0.5942, 0.2188, 0.6021, 0.1875, 0.6021, 0.2655, 0.5942, 0.2811, 0.5942, 0.2811, 0.6021, 0.2655, 0.6021, 0.6875, 0.5942, 0.7189, 0.5942, 0.7189, 0.6021, 0.6875, 0.6021, 0.75, 0.5942, 0.7656, 0.5942, 0.7656, 0.6021, 0.75, 0.6021, 0.2188, 0.5942, 0.2344, 0.5942, 0.2344, 0.6021, 0.2188, 0.6021, 0.25, 0.5942, 0.2655, 0.5942, 0.2655, 0.6021, 0.25, 0.6021, 0.7189, 0.5942, 0.7345, 0.5942, 0.7345, 0.6021, 0.7189, 0.6021, 0.375, 0.1401, 0.625, 0.1401, 0.625, 0.1479, 0.375, 0.1479, 0.375, 0.1558, 0.625, 0.1558, 0.625, 0.1636, 0.375, 0.1636, 0.375, 0.5785, 0.625, 0.5785, 0.625, 0.5864, 0.375, 0.5864, 0.3125, 0.5785, 0.375, 0.5785, 0.375, 0.5864, 0.3125, 0.5864, 0.8125, 0.5785, 0.875, 0.5785, 0.875, 0.5864, 0.8125, 0.5864, 0.7345, 0.5785, 0.75, 0.5785, 0.75, 0.5864, 0.7345, 0.5864, 0.2344, 0.5785, 0.25, 0.5785, 0.25, 0.5864, 0.2344, 0.5864, 0.625, 0.5785, 0.6875, 0.5785, 0.6875, 0.5864, 0.625, 0.5864, 0.2811, 0.5785, 0.3125, 0.5785, 0.3125, 0.5864, 0.2811, 0.5864, 0.125, 0.5785, 0.1875, 0.5785, 0.1875, 0.5864, 0.125, 0.5864, 0.7812, 0.5785, 0.8125, 0.5785, 0.8125, 0.5864, 0.7812, 0.5864, 0.7656, 0.5785, 0.7812, 0.5785, 0.7812, 0.5864, 0.7656, 0.5864, 0.1875, 0.5785, 0.2188, 0.5785, 0.2188, 0.5864, 0.1875, 0.5864, 0.2655, 0.5785, 0.2811, 0.5785, 0.2811, 0.5864, 0.2655, 0.5864, 0.6875, 0.5785, 0.7189, 0.5785, 0.7189, 0.5864, 0.6875, 0.5864, 0.75, 0.5785, 0.7656, 0.5785, 0.7656, 0.5864, 0.75, 0.5864, 0.2188, 0.5785, 0.2344, 0.5785, 0.2344, 0.5864, 0.2188, 0.5864, 0.25, 0.5785, 0.2655, 0.5785, 0.2655, 0.5864, 0.25, 0.5864, 0.7189, 0.5785, 0.7345, 0.5785, 0.7345, 0.5864, 0.7189, 0.5864, 0.375, 0.6099, 0.375, 0.6021, 0.375, 0.6021, 0.375, 0.6099, 0.375, 0.5942, 0.375, 0.5864, 0.375, 0.5864, 0.375, 0.5942, 0.625, 0.6021, 0.625, 0.6099, 0.625, 0.6099, 0.625, 0.6021, 0.625, 0.5942, 0.375, 0.5942, 0.375, 0.5942, 0.625, 0.5942, 0.375, 0.5864, 0.625, 0.5864, 0.625, 0.5864, 0.375, 0.5864, 0.375, 0.5942, 0.375, 0.5864, 0.375, 0.5864, 0.375, 0.5942, 0.375, 0.6021, 0.625, 0.6021, 0.625, 0.6021, 0.375, 0.6021, 0.625, 0.6099, 0.375, 0.6099, 0.375, 0.6099, 0.625, 0.6099, 0.0, 0.0, 0.0, 0.0, 0.0, 0.0, 0.0, 0.0, 0.375, 0.5942, 0.375, 0.5864, 0.375, 0.5864, 0.375, 0.5942, 0.625, 0.6099, 0.625, 0.6099, 0.625, 0.6099, 0.625, 0.6099, 0.0, 0.0, 0.0, 0.0, 0.0, 0.0, 0.0, 0.0, 0.625, 0.6021, 0.625, 0.6099, 0.625, 0.6099, 0.625, 0.6021, 0.625, 0.5864, 0.625, 0.5942, 0.625, 0.5942, 0.625, 0.5864, 0.375, 0.5864, 0.375, 0.5864, 0.375, 0.5864, 0.375, 0.5864, 0.0, 0.0, 0.0, 0.0, 0.0, 0.0, 0.0, 0.0, 0.375, 0.6099, 0.375, 0.6099, 0.375, 0.6099, 0.375, 0.6099, 0.375, 0.5864, 0.625, 0.5864, 0.625, 0.5864, 0.375, 0.5864, 0.625, 0.5864, 0.625, 0.5864, 0.625, 0.5864, 0.625, 0.5864, 0.375, 0.5864, 0.625, 0.5864, 0.625, 0.5864, 0.375, 0.5864, 0.375, 0.5864, 0.625, 0.5864, 0.625, 0.5864, 0.375, 0.5864, 0.625, 0.6099, 0.375, 0.6099, 0.375, 0.6099, 0.625, 0.6099, 0.625, 0.6099, 0.375, 0.6099, 0.375, 0.6099, 0.625, 0.6099, 0.625, 0.6099, 0.625, 0.6099, 0.625, 0.6099, 0.625, 0.6099, 0.625, 0.6021, 0.625, 0.6099, 0.625, 0.6099, 0.625, 0.6021, 0.625, 0.5864, 0.625, 0.5864, 0.625, 0.5864, 0.625, 0.5864, 0.375, 0.6099, 0.375, 0.6021, 0.375, 0.6021, 0.375, 0.6099, 0.375, 0.5864, 0.375, 0.5864, 0.375, 0.5864, 0.375, 0.5864, 0.375, 0.5864, 0.625, 0.5864, 0.625, 0.5864, 0.375, 0.5864, 0.625, 0.6021, 0.625, 0.6099, 0.625, 0.6099, 0.625, 0.6021, 0.375, 0.5864, 0.375, 0.5864, 0.375, 0.5864, 0.375, 0.5864, 0.375, 0.6099, 0.375, 0.6099, 0.375, 0.6099, 0.375, 0.6099, 0.375, 0.6099, 0.375, 0.6099, 0.375, 0.6099, 0.375, 0.6099, 0.625, 0.5864, 0.625, 0.5942, 0.625, 0.5942, 0.625, 0.5864, 0.625, 0.5864, 0.625, 0.5864, 0.625, 0.5864, 0.625, 0.5864, 0.375, 0.6099, 0.375, 0.6021, 0.375, 0.6021, 0.375, 0.6099, 0.0, 0.0, 0.0, 0.0, 0.0, 0.0, 0.0, 0.0, 0.7189, 0.7111, 0.7345, 0.7111, 0.7345, 0.7189, 0.7189, 0.7189, 0.25, 0.7111, 0.2655, 0.7111, 0.2655, 0.7189, 0.25, 0.7189, 0.2188, 0.7111, 0.2344, 0.7111, 0.2344, 0.7189, 0.2188, 0.7189, 0.75, 0.7111, 0.7656, 0.7111, 0.7656, 0.7189, 0.75, 0.7189, 0.6875, 0.7111, 0.7189, 0.7111, 0.7189, 0.7189, 0.6875, 0.7189, 0.2655, 0.7111, 0.2811, 0.7111, 0.2811, 0.7189, 0.2655, 0.7189, 0.1875, 0.7111, 0.2188, 0.7111, 0.2188, 0.7189, 0.1875, 0.7189, 0.7656, 0.7111, 0.7812, 0.7111, 0.7812, 0.7189, 0.7656, 0.7189, 0.7812, 0.7111, 0.8125, 0.7111, 0.8125, 0.7189, 0.7812, 0.7189, 0.125, 0.7111, 0.1875, 0.7111, 0.1875, 0.7189, 0.125, 0.7189, 0.2811, 0.7111, 0.3125, 0.7111, 0.3125, 0.7189, 0.2811, 0.7189, 0.625, 0.7111, 0.6875, 0.7111, 0.6875, 0.7189, 0.625, 0.7189, 0.7345, 0.7111, 0.75, 0.7111, 0.75, 0.7189, 0.7345, 0.7189, 0.2344, 0.7111, 0.25, 0.7111, 0.25, 0.7189, 0.2344, 0.7189, 0.375, 0.02332, 0.625, 0.02332, 0.625, 0.03109, 0.375, 0.03109, 0.375, 0.7111, 0.625, 0.7111, 0.625, 0.7189, 0.375, 0.7189, 0.3125, 0.7111, 0.375, 0.7111, 0.375, 0.7189, 0.3125, 0.7189, 0.8125, 0.7111, 0.875, 0.7111, 0.875, 0.7189, 0.8125, 0.7189, 0.8125, 0.6878, 0.875, 0.6878, 0.875, 0.7034, 0.8125, 0.7034, 0.3125, 0.6878, 0.375, 0.6878, 0.375, 0.7034, 0.3125, 0.7034, 0.375, 0.6878, 0.625, 0.6878, 0.625, 0.7034, 0.375, 0.7034, 0.2344, 0.6878, 0.25, 0.6878, 0.25, 0.7034, 0.2344, 0.7034, 0.7345, 0.6878, 0.75, 0.6878, 0.75, 0.7034, 0.7345, 0.7034, 0.625, 0.6878, 0.6875, 0.6878, 0.6875, 0.7034, 0.625, 0.7034, 0.2811, 0.6878, 0.3125, 0.6878, 0.3125, 0.7034, 0.2811, 0.7034, 0.125, 0.6878, 0.1875, 0.6878, 0.1875, 0.7034, 0.125, 0.7034, 0.7812, 0.6878, 0.8125, 0.6878, 0.8125, 0.7034, 0.7812, 0.7034, 0.7656, 0.6878, 0.7812, 0.6878, 0.7812, 0.7034, 0.7656, 0.7034, 0.1875, 0.6878, 0.2188, 0.6878, 0.2188, 0.7034, 0.1875, 0.7034, 0.2655, 0.6878, 0.2811, 0.6878, 0.2811, 0.7034, 0.2655, 0.7034, 0.6875, 0.6878, 0.7189, 0.6878, 0.7189, 0.7034, 0.6875, 0.7034, 0.75, 0.6878, 0.7656, 0.6878, 0.7656, 0.7034, 0.75, 0.7034, 0.2188, 0.6878, 0.2344, 0.6878, 0.2344, 0.7034, 0.2188, 0.7034, 0.25, 0.6878, 0.2655, 0.6878, 0.2655, 0.7034, 0.25, 0.7034, 0.7189, 0.6878, 0.7345, 0.6878, 0.7345, 0.7034, 0.7189, 0.7034, 0.375, 0.03887, 0.625, 0.03887, 0.625, 0.04664, 0.375, 0.04664, 0.375, 0.0, 0.625, 0.0, 0.625, 0.01555, 0.375, 0.01555, 0.7189, 0.7267, 0.7345, 0.7267, 0.7345, 0.7345, 0.7189, 0.7345, 0.25, 0.7267, 0.2655, 0.7267, 0.2655, 0.7345, 0.25, 0.7345, 0.2188, 0.7267, 0.2344, 0.7267, 0.2344, 0.7345, 0.2188, 0.7345, 0.75, 0.7267, 0.7656, 0.7267, 0.7656, 0.7345, 0.75, 0.7345, 0.6875, 0.7267, 0.7189, 0.7267, 0.7189, 0.7345, 0.6875, 0.7345, 0.2655, 0.7267, 0.2811, 0.7267, 0.2811, 0.7345, 0.2655, 0.7345, 0.1875, 0.7267, 0.2188, 0.7267, 0.2188, 0.7345, 0.1875, 0.7345, 0.7656, 0.7267, 0.7812, 0.7267, 0.7812, 0.7345, 0.7656, 0.7345, 0.7812, 0.7267, 0.8125, 0.7267, 0.8125, 0.7345, 0.7812, 0.7345, 0.125, 0.7267, 0.1875, 0.7267, 0.1875, 0.7345, 0.125, 0.7345, 0.2811, 0.7267, 0.3125, 0.7267, 0.3125, 0.7345, 0.2811, 0.7345, 0.625, 0.7267, 0.6875, 0.7267, 0.6875, 0.7345, 0.625, 0.7345, 0.7345, 0.7267, 0.75, 0.7267, 0.75, 0.7345, 0.7345, 0.7345, 0.2344, 0.7267, 0.25, 0.7267, 0.25, 0.7345, 0.2344, 0.7345, 0.375, 0.7267, 0.625, 0.7267, 0.625, 0.7345, 0.375, 0.7345, 0.3125, 0.7267, 0.375, 0.7267, 0.375, 0.7345, 0.3125, 0.7345, 0.8125, 0.7267, 0.875, 0.7267, 0.875, 0.7345, 0.8125, 0.7345, 0.8125, 0.7189, 0.875, 0.7189, 0.875, 0.7267, 0.8125, 0.7267, 0.3125, 0.7189, 0.375, 0.7189, 0.375, 0.7267, 0.3125, 0.7267, 0.625, 0.7189, 0.625, 0.7267, 0.625, 0.7267, 0.625, 0.7189, 0.2344, 0.7189, 0.25, 0.7189, 0.25, 0.7267, 0.2344, 0.7267, 0.7345, 0.7189, 0.75, 0.7189, 0.75, 0.7267, 0.7345, 0.7267, 0.625, 0.7189, 0.6875, 0.7189, 0.6875, 0.7267, 0.625, 0.7267, 0.2811, 0.7189, 0.3125, 0.7189, 0.3125, 0.7267, 0.2811, 0.7267, 0.125, 0.7189, 0.1875, 0.7189, 0.1875, 0.7267, 0.125, 0.7267, 0.7812, 0.7189, 0.8125, 0.7189, 0.8125, 0.7267, 0.7812, 0.7267, 0.7656, 0.7189, 0.7812, 0.7189, 0.7812, 0.7267, 0.7656, 0.7267, 0.1875, 0.7189, 0.2188, 0.7189, 0.2188, 0.7267, 0.1875, 0.7267, 0.2655, 0.7189, 0.2811, 0.7189, 0.2811, 0.7267, 0.2655, 0.7267, 0.6875, 0.7189, 0.7189, 0.7189, 0.7189, 0.7267, 0.6875, 0.7267, 0.75, 0.7189, 0.7656, 0.7189, 0.7656, 0.7267, 0.75, 0.7267, 0.2188, 0.7189, 0.2344, 0.7189, 0.2344, 0.7267, 0.2188, 0.7267, 0.25, 0.7189, 0.2655, 0.7189, 0.2655, 0.7267, 0.25, 0.7267, 0.7189, 0.7189, 0.7345, 0.7189, 0.7345, 0.7267, 0.7189, 0.7267, 0.375, 0.01555, 0.625, 0.01555, 0.625, 0.02332, 0.375, 0.02332, 0.375, 0.03109, 0.625, 0.03109, 0.625, 0.03887, 0.375, 0.03887, 0.8125, 0.7034, 0.875, 0.7034, 0.875, 0.7111, 0.8125, 0.7111, 0.3125, 0.7034, 0.375, 0.7034, 0.375, 0.7111, 0.3125, 0.7111, 0.375, 0.7267, 0.375, 0.7189, 0.375, 0.7189, 0.375, 0.7267, 0.2344, 0.7034, 0.25, 0.7034, 0.25, 0.7111, 0.2344, 0.7111, 0.7345, 0.7034, 0.75, 0.7034, 0.75, 0.7111, 0.7345, 0.7111, 0.625, 0.7034, 0.6875, 0.7034, 0.6875, 0.7111, 0.625, 0.7111, 0.2811, 0.7034, 0.3125, 0.7034, 0.3125, 0.7111, 0.2811, 0.7111, 0.125, 0.7034, 0.1875, 0.7034, 0.1875, 0.7111, 0.125, 0.7111, 0.7812, 0.7034, 0.8125, 0.7034, 0.8125, 0.7111, 0.7812, 0.7111, 0.7656, 0.7034, 0.7812, 0.7034, 0.7812, 0.7111, 0.7656, 0.7111, 0.1875, 0.7034, 0.2188, 0.7034, 0.2188, 0.7111, 0.1875, 0.7111, 0.2655, 0.7034, 0.2811, 0.7034, 0.2811, 0.7111, 0.2655, 0.7111, 0.6875, 0.7034, 0.7189, 0.7034, 0.7189, 0.7111, 0.6875, 0.7111, 0.75, 0.7034, 0.7656, 0.7034, 0.7656, 0.7111, 0.75, 0.7111, 0.2188, 0.7034, 0.2344, 0.7034, 0.2344, 0.7111, 0.2188, 0.7111, 0.25, 0.7034, 0.2655, 0.7034, 0.2655, 0.7111, 0.25, 0.7111, 0.7189, 0.7034, 0.7345, 0.7034, 0.7345, 0.7111, 0.7189, 0.7111, 0.625, 0.6099, 0.375, 0.6099, 0.375, 0.6099, 0.625, 0.6099, 0.625, 0.6099, 0.375, 0.6099, 0.375, 0.6099, 0.625, 0.6099, 0.375, 0.6099, 0.375, 0.6099, 0.375, 0.6099, 0.375, 0.6099, 0.625, 0.6099, 0.625, 0.6099, 0.625, 0.6099, 0.625, 0.6099, 0.625, 0.6099, 0.625, 0.6099, 0.625, 0.6099, 0.625, 0.6099, 0.0, 0.0, 0.0, 0.0, 0.0, 0.0, 0.0, 0.0, 0.375, 0.5864, 0.625, 0.5864, 0.625, 0.5942, 0.375, 0.5942, 0.375, 0.6021, 0.625, 0.6021, 0.625, 0.6099, 0.375, 0.6099, 0.625, 0.6021, 0.375, 0.6021, 0.0, 0.0, 0.625, 0.5942, 0.625, 0.5864, 0.375, 0.5864, 0.375, 0.5864, 0.625, 0.5864, 0.375, 0.6099, 0.625, 0.6099, 0.625, 0.6099, 0.375, 0.6099, 0.375, 0.6099, 0.625, 0.6099, 0.625, 0.6099, 0.375, 0.6099, 0.375, 0.6099, 0.375, 0.6099, 0.375, 0.6099, 0.375, 0.6099, 0.375, 0.5942, 0.375, 0.5864, 0.375, 0.5864, 0.375, 0.5942, 0.375, 0.6099, 0.375, 0.6099, 0.375, 0.6099, 0.375, 0.6099, 0.625, 0.5864, 0.625, 0.5942, 0.625, 0.5942, 0.625, 0.5864, 0.625, 0.6099, 0.625, 0.6099, 0.625, 0.6099, 0.625, 0.6099, 0.625, 0.6099, 0.625, 0.6099, 0.625, 0.6099, 0.625, 0.6099, 0.0, 0.0, 0.0, 0.0, 0.0, 0.0, 0.0, 0.0, 0.625, 0.6099, 0.375, 0.6099, 0.375, 0.6099, 0.625, 0.6099, 0.375, 0.7189, 0.625, 0.7189, 0.625, 0.7267, 0.375, 0.7267, 0.375, 0.7034, 0.625, 0.7034, 0.625, 0.7111, 0.375, 0.7111, 0.375, 0.7034, 0.625, 0.7034, 0.625, 0.7034, 0.375, 0.7034, 0.375, 0.7111, 0.375, 0.7034, 0.375, 0.7034, 0.375, 0.7111, 0.625, 0.7034, 0.625, 0.7111, 0.625, 0.7111, 0.625, 0.7034, 0.625, 0.7111, 0.375, 0.7111, 0.375, 0.7111, 0.625, 0.7111, 0.375, 0.7189, 0.625, 0.7189, 0.625, 0.7189, 0.375, 0.7189, 0.625, 0.7267, 0.375, 0.7267, 0.375, 0.7267, 0.625, 0.7267, 0.3125, 0.75, 0.375, 0.75, 0.375, 0.75, 0.3125, 0.75, 0.7812, 0.75, 0.8125, 0.75, 0.8125, 0.75, 0.7812, 0.75, 0.2655, 0.75, 0.2811, 0.75, 0.2811, 0.75, 0.2655, 0.75, 0.8125, 0.75, 0.875, 0.75, 0.875, 0.75, 0.8125, 0.75, 0.6875, 0.75, 0.7189, 0.75, 0.7189, 0.75, 0.6875, 0.75, 0.375, 0.75, 0.625, 0.75, 0.625, 0.75, 0.375, 0.75, 0.25, 0.75, 0.2655, 0.75, 0.2655, 0.75, 0.25, 0.75, 0.625, 0.75, 0.6875, 0.75, 0.6875, 0.75, 0.625, 0.75, 0.8125, 0.75, 0.875, 0.75, 0.875, 0.75, 0.8125, 0.75, 0.7812, 0.75, 0.8125, 0.75, 0.8125, 0.75, 0.7812, 0.75, 0.1875, 0.75, 0.2188, 0.75, 0.2188, 0.75, 0.1875, 0.75, 0.3125, 0.75, 0.375, 0.75, 0.375, 0.75, 0.3125, 0.75, 0.75, 0.75, 0.7656, 0.75, 0.7656, 0.75, 0.75, 0.75, 0.7189, 0.75, 0.7345, 0.75, 0.7345, 0.75, 0.7189, 0.75, 0.625, 0.75, 0.6875, 0.75, 0.6875, 0.75, 0.625, 0.75, 0.2655, 0.75, 0.2811, 0.75, 0.2811, 0.75, 0.2655, 0.75, 0.7345, 0.75, 0.75, 0.75, 0.75, 0.75, 0.7345, 0.75, 0.2188, 0.75, 0.2344, 0.75, 0.2344, 0.75, 0.2188, 0.75, 0.2344, 0.75, 0.25, 0.75, 0.25, 0.75, 0.2344, 0.75, 0.2188, 0.75, 0.2344, 0.75, 0.2344, 0.75, 0.2188, 0.75, 0.7345, 0.75, 0.75, 0.75, 0.75, 0.75, 0.7345, 0.75, 0.125, 0.75, 0.1875, 0.75, 0.1875, 0.75, 0.125, 0.75, 0.3125, 0.75, 0.375, 0.75, 0.375, 0.75, 0.3125, 0.75, 0.7812, 0.75, 0.8125, 0.75, 0.8125, 0.75, 0.7812, 0.75, 0.2655, 0.75, 0.2811, 0.75, 0.2811, 0.75, 0.2655, 0.75, 0.8125, 0.75, 0.875, 0.75, 0.875, 0.75, 0.8125, 0.75, 0.125, 0.75, 0.1875, 0.75, 0.1875, 0.75, 0.125, 0.75, 0.7345, 0.75, 0.75, 0.75, 0.75, 0.75, 0.7345, 0.75, 0.2188, 0.75, 0.2344, 0.75, 0.2344, 0.75, 0.2188, 0.75, 0.2344, 0.75, 0.25, 0.75, 0.25, 0.75, 0.2344, 0.75, 0.75, 0.75, 0.7656, 0.75, 0.7656, 0.75, 0.75, 0.75, 0.1875, 0.75, 0.2188, 0.75, 0.2188, 0.75, 0.1875, 0.75, 0.7656, 0.75, 0.7812, 0.75, 0.7812, 0.75, 0.7656, 0.75, 0.2811, 0.75, 0.3125, 0.75, 0.3125, 0.75, 0.2811, 0.75, 0.7189, 0.75, 0.7345, 0.75, 0.7345, 0.75, 0.7189, 0.75, 0.625, 0.0, 0.375, 0.0, 0.375, 0.0, 0.625, 0.0, 0.1875, 0.75, 0.2188, 0.75, 0.2188, 0.75, 0.1875, 0.75, 0.75, 0.75, 0.7656, 0.75, 0.7656, 0.75, 0.75, 0.75, 0.2344, 0.75, 0.25, 0.75, 0.25, 0.75, 0.2344, 0.75, 0.2188, 0.75, 0.2344, 0.75, 0.2344, 0.75, 0.2188, 0.75, 0.7345, 0.75, 0.75, 0.75, 0.75, 0.75, 0.7345, 0.75, 0.125, 0.75, 0.1875, 0.75, 0.1875, 0.75, 0.125, 0.75, 0.3125, 0.75, 0.375, 0.75, 0.375, 0.75, 0.3125, 0.75, 0.7812, 0.75, 0.8125, 0.75, 0.8125, 0.75, 0.7812, 0.75, 0.75, 0.75, 0.7656, 0.75, 0.7656, 0.75, 0.75, 0.75, 0.1875, 0.75, 0.2188, 0.75, 0.2188, 0.75, 0.1875, 0.75, 0.7656, 0.75, 0.7812, 0.75, 0.7812, 0.75, 0.7656, 0.75, 0.2811, 0.75, 0.3125, 0.75, 0.3125, 0.75, 0.2811, 0.75, 0.7189, 0.75, 0.7345, 0.75, 0.7345, 0.75, 0.7189, 0.75, 0.625, 0.0, 0.375, 0.0, 0.375, 0.0, 0.625, 0.0, 0.625, 0.75, 0.6875, 0.75, 0.6875, 0.75, 0.625, 0.75, 0.25, 0.75, 0.2655, 0.75, 0.2655, 0.75, 0.25, 0.75, 0.375, 0.75, 0.625, 0.75, 0.625, 0.75, 0.375, 0.75, 0.6875, 0.75, 0.7189, 0.75, 0.7189, 0.75, 0.6875, 0.75, 0.2811, 0.75, 0.3125, 0.75, 0.3125, 0.75, 0.2811, 0.75, 0.7656, 0.75, 0.7812, 0.75, 0.7812, 0.75, 0.7656, 0.75, 0.1875, 0.75, 0.2188, 0.75, 0.2188, 0.75, 0.1875, 0.75, 0.75, 0.75, 0.7656, 0.75, 0.7656, 0.75, 0.75, 0.75, 0.2344, 0.75, 0.25, 0.75, 0.25, 0.75, 0.2344, 0.75, 0.2188, 0.75, 0.2344, 0.75, 0.2344, 0.75, 0.2188, 0.75, 0.7345, 0.75, 0.75, 0.75, 0.75, 0.75, 0.7345, 0.75, 0.125, 0.75, 0.1875, 0.75, 0.1875, 0.75, 0.125, 0.75, 0.7656, 0.75, 0.7812, 0.75, 0.7812, 0.75, 0.7656, 0.75, 0.2811, 0.75, 0.3125, 0.75, 0.3125, 0.75, 0.2811, 0.75, 0.7189, 0.75, 0.7345, 0.75, 0.7345, 0.75, 0.7189, 0.75, 0.625, 0.0, 0.375, 0.0, 0.375, 0.0, 0.625, 0.0, 0.625, 0.75, 0.6875, 0.75, 0.6875, 0.75, 0.625, 0.75, 0.25, 0.75, 0.2655, 0.75, 0.2655, 0.75, 0.25, 0.75, 0.375, 0.75, 0.625, 0.75, 0.625, 0.75, 0.375, 0.75, 0.6875, 0.75, 0.7189, 0.75, 0.7189, 0.75, 0.6875, 0.75, 0.8125, 0.75, 0.875, 0.75, 0.875, 0.75, 0.8125, 0.75, 0.2655, 0.75, 0.2811, 0.75, 0.2811, 0.75, 0.2655, 0.75, 0.375, 0.9375, 0.625, 0.9375, 0.625, 1.0, 0.375, 1.0, 0.375, 0.8595, 0.625, 0.8595, 0.625, 0.875, 0.375, 0.875, 0.375, 0.75, 0.625, 0.75, 0.625, 0.8125, 0.375, 0.8125, 0.375, 0.9062, 0.625, 0.9062, 0.625, 0.9375, 0.375, 0.9375, 0.375, 0.8906, 0.625, 0.8906, 0.625, 0.9062, 0.375, 0.9062, 0.375, 0.8125, 0.625, 0.8125, 0.625, 0.8439, 0.375, 0.8439, 0.375, 0.875, 0.625, 0.875, 0.625, 0.8906, 0.375, 0.8906, 0.375, 0.8439, 0.625, 0.8439, 0.625, 0.8595, 0.375, 0.8595, 0.7189, 0.75, 0.7345, 0.75, 0.7345, 0.75, 0.7189, 0.75, 0.625, 0.0, 0.375, 0.0, 0.375, 0.0, 0.625, 0.0, 0.625, 0.75, 0.6875, 0.75, 0.6875, 0.75, 0.625, 0.75, 0.25, 0.75, 0.2655, 0.75, 0.2655, 0.75, 0.25, 0.75, 0.375, 0.75, 0.625, 0.75, 0.625, 0.75, 0.375, 0.75, 0.6875, 0.75, 0.7189, 0.75, 0.7189, 0.75, 0.6875, 0.75, 0.8125, 0.75, 0.875, 0.75, 0.875, 0.75, 0.8125, 0.75, 0.2655, 0.75, 0.2811, 0.75, 0.2811, 0.75, 0.2655, 0.75, 0.7812, 0.75, 0.8125, 0.75, 0.8125, 0.75, 0.7812, 0.75, 0.3125, 0.75, 0.375, 0.75, 0.375, 0.75, 0.3125, 0.75])
me_cube.materials.append(mat_material)
me_cube.use_remesh_preserve_volume = False
me_cube.use_remesh_preserve_attributes = False
me_cube.use_mirror_vertex_groups = False
me_cube.update()

# ---- objects
ob_cube = bpy.data.objects.new('Cube', me_cube)
ob_light = bpy.data.objects.new('Light', light_light)
ob_camera = bpy.data.objects.new('Camera', cam_camera)

# ---- transforms, parenting, visibility, modifiers, constraints
ob_cube.location = (0.0, 0.0, 0.0)
ob_cube.lock_rotations_4d = False
ob_cube.empty_display_type = 'ARROWS'
ob_cube.lineart.crease_threshold = 0.0
ob_light.location = (4.076, 1.005, 5.904)
ob_light.rotation_euler = (0.6503, 0.05522, 1.866)
ob_light.lock_rotations_4d = False
ob_light.empty_display_type = 'ARROWS'
ob_light.color = (0.0, 0.0, 0.0, 0.0)
ob_light.lineart.crease_threshold = 0.0
ob_camera.location = (7.359, -6.926, 4.958)
ob_camera.rotation_euler = (1.109, 0.0, 0.8149)
ob_camera.lock_rotations_4d = False
ob_camera.empty_display_type = 'ARROWS'
ob_camera.color = (0.0, 0.0, 0.0, 0.0)
ob_camera.display_type = 'WIRE'
ob_camera.lineart.crease_threshold = 0.0

# ---- collection membership
col_collection.objects.link(ob_cube)
col_collection.objects.link(ob_light)
col_collection.objects.link(ob_camera)

# ---- scene / render settings (as saved in the file)
scene.camera = ob_camera
scene.frame_start = 1; scene.frame_end = 250; scene.frame_set(1)
scene.render.engine = 'BLENDER_EEVEE_NEXT'
scene.cycles.use_denoising = False
scene.cycles.samples = 128
scene.cycles.sampling_pattern = 'TABULATED_SOBOL'
scene.cycles.use_adaptive_sampling = False
scene.cycles.use_light_tree = False
scene.view_settings.view_transform = 'Filmic'
bpy.context.view_layer.update()
